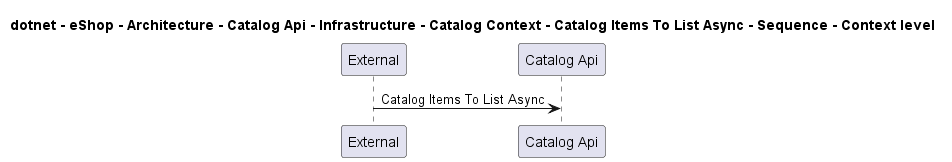

The diagram above was rendered by PlantUML. Its source (embedded in the PNG):
@startuml
!pragma layout smetana

title dotnet - eShop - Architecture - Catalog Api - Infrastructure - Catalog Context - Catalog Items To List Async - Sequence - Context level

participant "External" as C4InterFlow.SoftwareSystems.ExternalSystem
participant "Catalog Api" as dotnet.eShop.Architecture.SoftwareSystems.CatalogApi

C4InterFlow.SoftwareSystems.ExternalSystem -> dotnet.eShop.Architecture.SoftwareSystems.CatalogApi : Catalog Items To List Async


@enduml